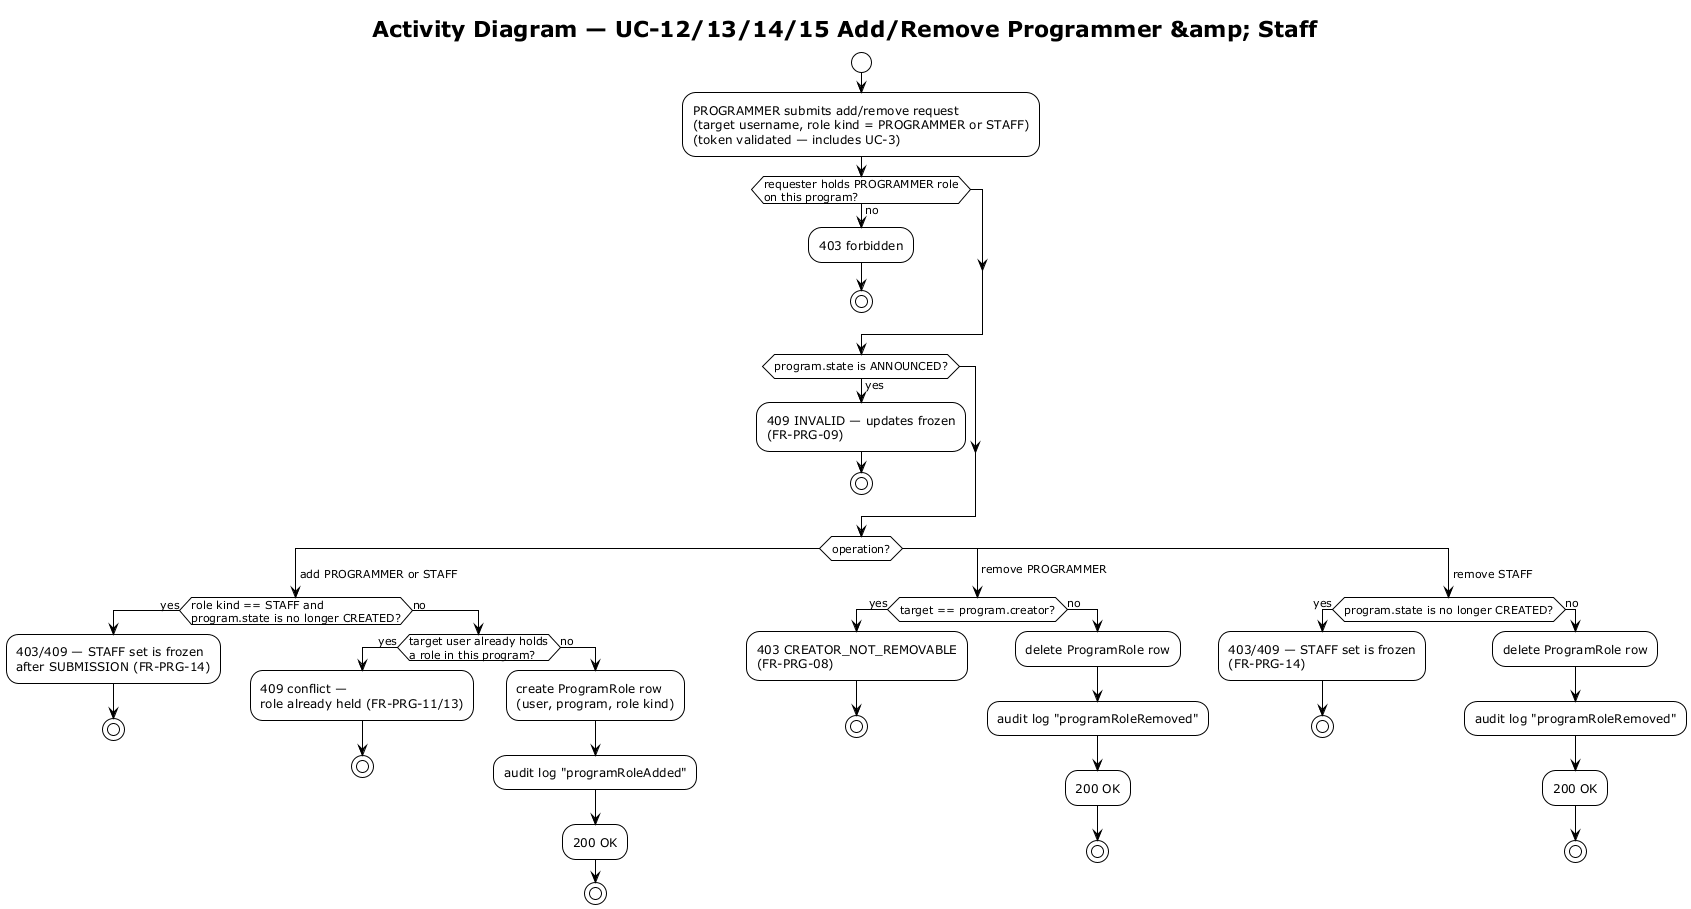

The diagram above was rendered by PlantUML. Its source (embedded in the PNG):
@startuml activity-program-role-management
!theme plain
title Activity Diagram — UC-12/13/14/15 Add/Remove Programmer &amp; Staff

start
:PROGRAMMER submits add/remove request\n(target username, role kind = PROGRAMMER or STAFF)\n(token validated — includes UC-3);

if (requester holds PROGRAMMER role\non this program?) then (no)
  :403 forbidden;
  stop
endif

if (program.state is ANNOUNCED?) then (yes)
  :409 INVALID — updates frozen\n(FR-PRG-09);
  stop
endif

switch (operation?)
case ( add PROGRAMMER or STAFF )
  if (role kind == STAFF and\nprogram.state is no longer CREATED?) then (yes)
    :403/409 — STAFF set is frozen\nafter SUBMISSION (FR-PRG-14);
    stop
  else (no)
    if (target user already holds\na role in this program?) then (yes)
      :409 conflict —\nrole already held (FR-PRG-11/13);
      stop
    else (no)
      :create ProgramRole row\n(user, program, role kind);
      :audit log "programRoleAdded";
      :200 OK;
      stop
    endif
  endif
case ( remove PROGRAMMER )
  if (target == program.creator?) then (yes)
    :403 CREATOR_NOT_REMOVABLE\n(FR-PRG-08);
    stop
  else (no)
    :delete ProgramRole row;
    :audit log "programRoleRemoved";
    :200 OK;
    stop
  endif
case ( remove STAFF )
  if (program.state is no longer CREATED?) then (yes)
    :403/409 — STAFF set is frozen\n(FR-PRG-14);
    stop
  else (no)
    :delete ProgramRole row;
    :audit log "programRoleRemoved";
    :200 OK;
    stop
  endif
endswitch

@enduml